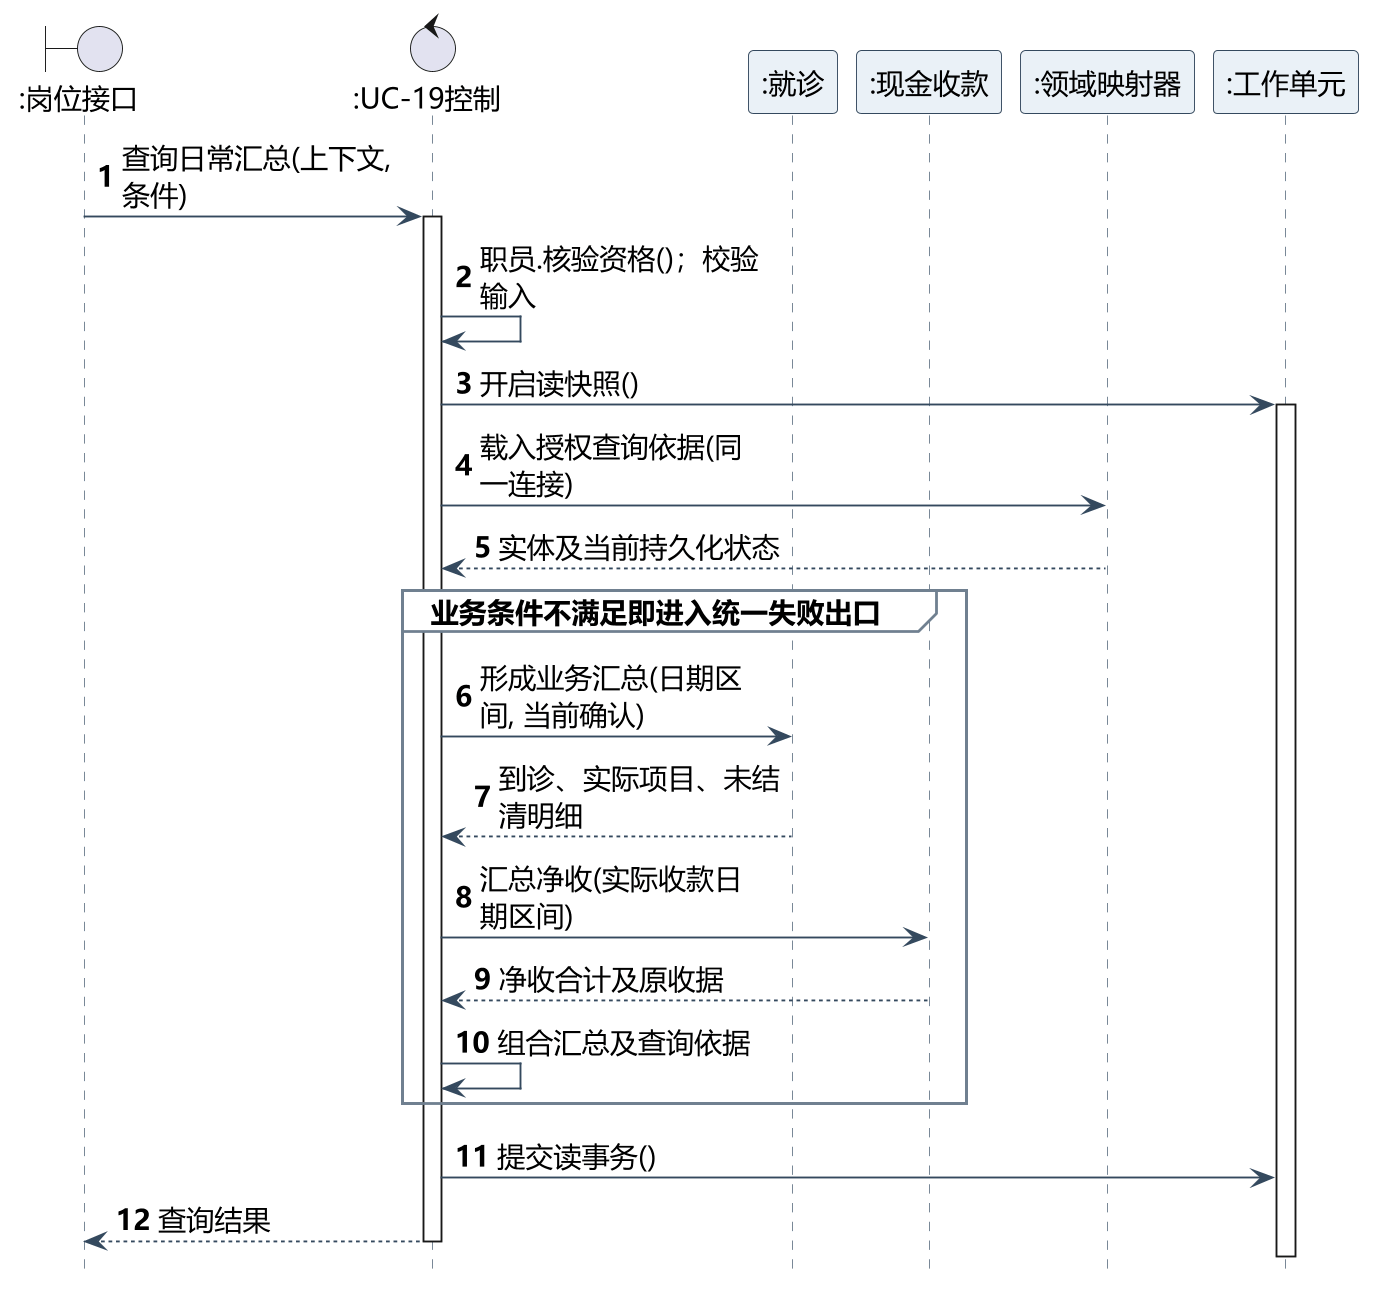

The diagram above was rendered by PlantUML. Its source (embedded in the PNG):
@startuml
skinparam backgroundColor white
skinparam shadowing false
skinparam defaultFontName Microsoft YaHei
skinparam defaultFontSize 15
skinparam dpi 180
skinparam ArrowColor #34495E
skinparam classAttributeIconSize 0
skinparam class {
 BackgroundColor white
 BorderColor #34495E
 HeaderBackgroundColor #EAF1F7
}
hide circle
skinparam nodesep 35
skinparam ranksep 45
hide footbox
skinparam maxMessageSize 155
skinparam sequence {
 ParticipantBackgroundColor #EAF1F7
 ParticipantBorderColor #34495E
 LifeLineBorderColor #708090
 GroupBackgroundColor white
 GroupBorderColor #708090
 MessageAlign left
}
autonumber
boundary ":岗位接口" as B
control ":UC-19控制" as K
participant ":就诊" as E
participant ":现金收款" as P
participant ":领域映射器" as M
participant ":工作单元" as W
B -> K : 查询日常汇总(上下文, 条件)
activate K
K -> K : 职员.核验资格()；校验输入
K -> W : 开启读快照()
activate W
K -> M : 载入授权查询依据(同一连接)
M --> K : 实体及当前持久化状态
group 业务条件不满足即进入统一失败出口
K -> E : 形成业务汇总(日期区间, 当前确认)
E --> K : 到诊、实际项目、未结清明细
K -> P : 汇总净收(实际收款日期区间)
P --> K : 净收合计及原收据
K -> K : 组合汇总及查询依据
end
K -> W : 提交读事务()
K --> B : 查询结果
deactivate W
deactivate K
@enduml